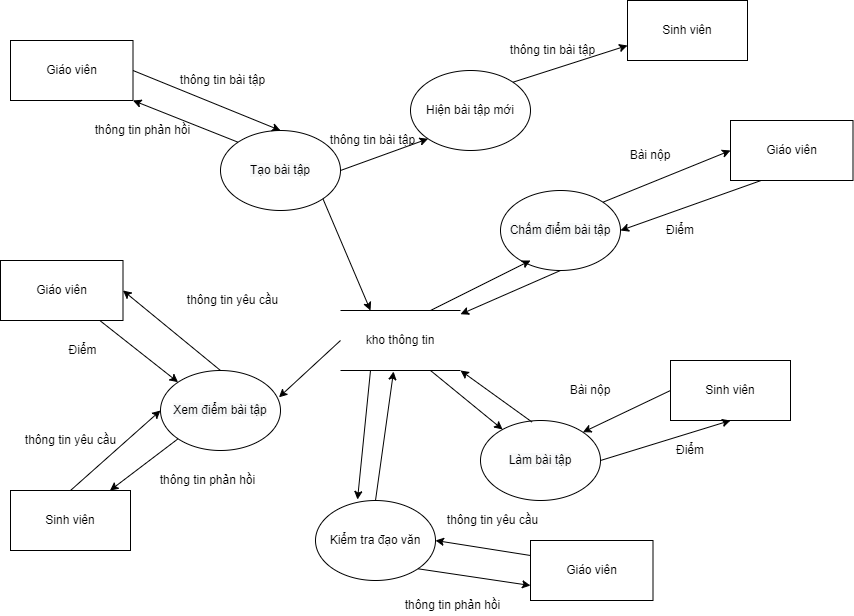

The diagram above was exported from draw.io. Its source (the exported page's mxGraphModel, read from the mxfile embedded in the PNG):
<mxGraphModel dx="1422" dy="1874" grid="1" gridSize="10" guides="1" tooltips="1" connect="1" arrows="1" fold="1" page="1" pageScale="1" pageWidth="827" pageHeight="1169" math="0" shadow="0">
  <root>
    <mxCell id="0" />
    <mxCell id="1" parent="0" />
    <mxCell id="2" value="&#10;&#10;&lt;span style=&quot;color: rgb(0, 0, 0); font-family: helvetica; font-size: 12px; font-style: normal; font-weight: 400; letter-spacing: normal; text-align: center; text-indent: 0px; text-transform: none; word-spacing: 0px; background-color: rgb(248, 249, 250); display: inline; float: none;&quot;&gt;Tạo bài tập&lt;/span&gt;&#10;&#10;" style="ellipse;whiteSpace=wrap;html=1;" vertex="1" parent="1">
      <mxGeometry x="300" y="120" width="120" height="80" as="geometry" />
    </mxCell>
    <mxCell id="3" value="&#10;&#10;&lt;span style=&quot;color: rgb(0, 0, 0); font-family: helvetica; font-size: 12px; font-style: normal; font-weight: 400; letter-spacing: normal; text-align: center; text-indent: 0px; text-transform: none; word-spacing: 0px; background-color: rgb(248, 249, 250); display: inline; float: none;&quot;&gt;Làm bài tập&lt;/span&gt;&#10;&#10;" style="ellipse;whiteSpace=wrap;html=1;" vertex="1" parent="1">
      <mxGeometry x="560" y="410" width="120" height="80" as="geometry" />
    </mxCell>
    <mxCell id="4" value="&#10;&#10;&lt;span style=&quot;color: rgb(0, 0, 0); font-family: helvetica; font-size: 12px; font-style: normal; font-weight: 400; letter-spacing: normal; text-align: center; text-indent: 0px; text-transform: none; word-spacing: 0px; background-color: rgb(248, 249, 250); display: inline; float: none;&quot;&gt;Chấm điểm bài tập&lt;/span&gt;&#10;&#10;" style="ellipse;whiteSpace=wrap;html=1;" vertex="1" parent="1">
      <mxGeometry x="580" y="180" width="120" height="80" as="geometry" />
    </mxCell>
    <mxCell id="5" value="&#10;&#10;&lt;span style=&quot;color: rgb(0, 0, 0); font-family: helvetica; font-size: 12px; font-style: normal; font-weight: 400; letter-spacing: normal; text-align: center; text-indent: 0px; text-transform: none; word-spacing: 0px; background-color: rgb(248, 249, 250); display: inline; float: none;&quot;&gt;Xem điểm bài tập&lt;/span&gt;&#10;&#10;" style="ellipse;whiteSpace=wrap;html=1;" vertex="1" parent="1">
      <mxGeometry x="240" y="360" width="120" height="80" as="geometry" />
    </mxCell>
    <mxCell id="6" value="kho thông tin" style="shape=partialRectangle;whiteSpace=wrap;html=1;left=0;right=0;fillColor=none;" vertex="1" parent="1">
      <mxGeometry x="420" y="300" width="120" height="60" as="geometry" />
    </mxCell>
    <mxCell id="7" value="&lt;span&gt;Sinh viên&lt;/span&gt;&lt;span style=&quot;color: rgba(0 , 0 , 0 , 0) ; font-family: monospace ; font-size: 0px&quot;&gt;%3CmxGraphModel%3E%3Croot%3E%3CmxCell%20id%3D%220%22%2F%3E%3CmxCell%20id%3D%221%22%20parent%3D%220%22%2F%3E%3CmxCell%20id%3D%222%22%20value%3D%22Gi%C3%A1o%20vi%C3%AAn%22%20style%3D%22rounded%3D0%3BwhiteSpace%3Dwrap%3Bhtml%3D1%3B%22%20vertex%3D%221%22%20parent%3D%221%22%3E%3CmxGeometry%20x%3D%22590%22%20y%3D%22280%22%20width%3D%22150%22%20height%3D%2260%22%20as%3D%22geometry%22%2F%3E%3C%2FmxCell%3E%3C%2Froot%3E%3C%2FmxGraphModel%3E&lt;/span&gt;" style="rounded=0;whiteSpace=wrap;html=1;" vertex="1" parent="1">
      <mxGeometry x="750" y="350" width="120" height="60" as="geometry" />
    </mxCell>
    <mxCell id="8" value="Giáo viên" style="rounded=0;whiteSpace=wrap;html=1;" vertex="1" parent="1">
      <mxGeometry x="90" y="30" width="122.5" height="60" as="geometry" />
    </mxCell>
    <mxCell id="9" value="" style="endArrow=classic;html=1;entryX=0.5;entryY=0;entryDx=0;entryDy=0;exitX=1;exitY=0.5;exitDx=0;exitDy=0;" edge="1" source="8" target="2" parent="1">
      <mxGeometry width="50" height="50" relative="1" as="geometry">
        <mxPoint x="350" y="330" as="sourcePoint" />
        <mxPoint x="400" y="280" as="targetPoint" />
      </mxGeometry>
    </mxCell>
    <mxCell id="10" value="thông tin bài tập" style="text;html=1;strokeColor=none;fillColor=none;align=center;verticalAlign=middle;whiteSpace=wrap;rounded=0;" vertex="1" parent="1">
      <mxGeometry x="240" y="60" width="125" height="20" as="geometry" />
    </mxCell>
    <mxCell id="11" value="" style="endArrow=classic;html=1;entryX=1;entryY=1;entryDx=0;entryDy=0;exitX=0;exitY=0;exitDx=0;exitDy=0;" edge="1" source="2" target="8" parent="1">
      <mxGeometry width="50" height="50" relative="1" as="geometry">
        <mxPoint x="320" y="140" as="sourcePoint" />
        <mxPoint x="400" y="280" as="targetPoint" />
      </mxGeometry>
    </mxCell>
    <mxCell id="12" value="thông tin phản hồi" style="text;html=1;strokeColor=none;fillColor=none;align=center;verticalAlign=middle;whiteSpace=wrap;rounded=0;" vertex="1" parent="1">
      <mxGeometry x="160" y="110" width="125" height="20" as="geometry" />
    </mxCell>
    <mxCell id="13" value="" style="endArrow=classic;html=1;exitX=1;exitY=1;exitDx=0;exitDy=0;entryX=0.25;entryY=0;entryDx=0;entryDy=0;" edge="1" source="2" target="6" parent="1">
      <mxGeometry width="50" height="50" relative="1" as="geometry">
        <mxPoint x="350" y="330" as="sourcePoint" />
        <mxPoint x="400" y="280" as="targetPoint" />
      </mxGeometry>
    </mxCell>
    <mxCell id="14" value="" style="endArrow=classic;html=1;exitX=0.75;exitY=1;exitDx=0;exitDy=0;" edge="1" source="6" target="3" parent="1">
      <mxGeometry width="50" height="50" relative="1" as="geometry">
        <mxPoint x="350" y="330" as="sourcePoint" />
        <mxPoint x="400" y="280" as="targetPoint" />
      </mxGeometry>
    </mxCell>
    <mxCell id="15" value="" style="endArrow=classic;html=1;exitX=0.43;exitY=0.02;exitDx=0;exitDy=0;exitPerimeter=0;" edge="1" source="3" parent="1">
      <mxGeometry width="50" height="50" relative="1" as="geometry">
        <mxPoint x="530" y="330" as="sourcePoint" />
        <mxPoint x="540" y="360" as="targetPoint" />
      </mxGeometry>
    </mxCell>
    <mxCell id="16" value="Giáo viên" style="rounded=0;whiteSpace=wrap;html=1;" vertex="1" parent="1">
      <mxGeometry x="810" y="110" width="122.5" height="60" as="geometry" />
    </mxCell>
    <mxCell id="17" value="" style="endArrow=classic;html=1;entryX=1;entryY=0;entryDx=0;entryDy=0;exitX=0;exitY=0.5;exitDx=0;exitDy=0;" edge="1" source="7" target="3" parent="1">
      <mxGeometry width="50" height="50" relative="1" as="geometry">
        <mxPoint x="530" y="330" as="sourcePoint" />
        <mxPoint x="580" y="280" as="targetPoint" />
      </mxGeometry>
    </mxCell>
    <mxCell id="18" value="Bài nộp" style="text;html=1;strokeColor=none;fillColor=none;align=center;verticalAlign=middle;whiteSpace=wrap;rounded=0;" vertex="1" parent="1">
      <mxGeometry x="640" y="370" width="60" height="20" as="geometry" />
    </mxCell>
    <mxCell id="19" value="" style="endArrow=classic;html=1;entryX=0;entryY=0.5;entryDx=0;entryDy=0;exitX=1;exitY=0;exitDx=0;exitDy=0;" edge="1" source="4" target="16" parent="1">
      <mxGeometry width="50" height="50" relative="1" as="geometry">
        <mxPoint x="530" y="330" as="sourcePoint" />
        <mxPoint x="580" y="280" as="targetPoint" />
      </mxGeometry>
    </mxCell>
    <mxCell id="20" value="Điểm" style="text;html=1;strokeColor=none;fillColor=none;align=center;verticalAlign=middle;whiteSpace=wrap;rounded=0;" vertex="1" parent="1">
      <mxGeometry x="730" y="210" width="60" height="20" as="geometry" />
    </mxCell>
    <mxCell id="21" value="Bài nộp" style="text;html=1;strokeColor=none;fillColor=none;align=center;verticalAlign=middle;whiteSpace=wrap;rounded=0;" vertex="1" parent="1">
      <mxGeometry x="700" y="130" width="60" height="30" as="geometry" />
    </mxCell>
    <mxCell id="22" value="" style="endArrow=classic;html=1;entryX=0.5;entryY=1;entryDx=0;entryDy=0;exitX=1;exitY=0.5;exitDx=0;exitDy=0;" edge="1" source="3" target="7" parent="1">
      <mxGeometry width="50" height="50" relative="1" as="geometry">
        <mxPoint x="530" y="330" as="sourcePoint" />
        <mxPoint x="580" y="280" as="targetPoint" />
      </mxGeometry>
    </mxCell>
    <mxCell id="23" value="Điểm" style="text;html=1;strokeColor=none;fillColor=none;align=center;verticalAlign=middle;whiteSpace=wrap;rounded=0;" vertex="1" parent="1">
      <mxGeometry x="740" y="430" width="60" height="20" as="geometry" />
    </mxCell>
    <mxCell id="24" value="" style="endArrow=classic;html=1;entryX=1;entryY=0.5;entryDx=0;entryDy=0;exitX=0.25;exitY=1;exitDx=0;exitDy=0;" edge="1" source="16" target="4" parent="1">
      <mxGeometry width="50" height="50" relative="1" as="geometry">
        <mxPoint x="530" y="330" as="sourcePoint" />
        <mxPoint x="580" y="280" as="targetPoint" />
      </mxGeometry>
    </mxCell>
    <mxCell id="25" value="" style="endArrow=classic;html=1;exitX=0.75;exitY=0;exitDx=0;exitDy=0;" edge="1" source="6" parent="1">
      <mxGeometry width="50" height="50" relative="1" as="geometry">
        <mxPoint x="530" y="330" as="sourcePoint" />
        <mxPoint x="610" y="250" as="targetPoint" />
      </mxGeometry>
    </mxCell>
    <mxCell id="26" value="" style="endArrow=classic;html=1;exitX=0.5;exitY=1;exitDx=0;exitDy=0;" edge="1" source="4" target="6" parent="1">
      <mxGeometry width="50" height="50" relative="1" as="geometry">
        <mxPoint x="530" y="330" as="sourcePoint" />
        <mxPoint x="580" y="280" as="targetPoint" />
      </mxGeometry>
    </mxCell>
    <mxCell id="27" value="" style="endArrow=classic;html=1;entryX=0.987;entryY=0.335;entryDx=0;entryDy=0;entryPerimeter=0;exitX=0;exitY=0.5;exitDx=0;exitDy=0;" edge="1" source="6" target="5" parent="1">
      <mxGeometry width="50" height="50" relative="1" as="geometry">
        <mxPoint x="530" y="330" as="sourcePoint" />
        <mxPoint x="580" y="280" as="targetPoint" />
      </mxGeometry>
    </mxCell>
    <mxCell id="28" value="&lt;span&gt;Sinh viên&lt;/span&gt;&lt;span style=&quot;color: rgba(0 , 0 , 0 , 0) ; font-family: monospace ; font-size: 0px&quot;&gt;%3CmxGraphModel%3E%3Croot%3E%3CmxCell%20id%3D%220%22%2F%3E%3CmxCell%20id%3D%221%22%20parent%3D%220%22%2F%3E%3CmxCell%20id%3D%222%22%20value%3D%22Gi%C3%A1o%20vi%C3%AAn%22%20style%3D%22rounded%3D0%3BwhiteSpace%3Dwrap%3Bhtml%3D1%3B%22%20vertex%3D%221%22%20parent%3D%221%22%3E%3CmxGeometry%20x%3D%22590%22%20y%3D%22280%22%20width%3D%22150%22%20height%3D%2260%22%20as%3D%22geometry%22%2F%3E%3C%2FmxCell%3E%3C%2Froot%3E%3C%2FmxGraphModel%3E&lt;/span&gt;" style="rounded=0;whiteSpace=wrap;html=1;" vertex="1" parent="1">
      <mxGeometry x="90" y="480" width="120" height="60" as="geometry" />
    </mxCell>
    <mxCell id="29" value="Giáo viên" style="rounded=0;whiteSpace=wrap;html=1;" vertex="1" parent="1">
      <mxGeometry x="80" y="250" width="122.5" height="60" as="geometry" />
    </mxCell>
    <mxCell id="30" value="thông tin yêu cầu" style="text;html=1;strokeColor=none;fillColor=none;align=center;verticalAlign=middle;whiteSpace=wrap;rounded=0;" vertex="1" parent="1">
      <mxGeometry x="250" y="280" width="125" height="20" as="geometry" />
    </mxCell>
    <mxCell id="31" value="Điểm" style="text;html=1;strokeColor=none;fillColor=none;align=center;verticalAlign=middle;whiteSpace=wrap;rounded=0;" vertex="1" parent="1">
      <mxGeometry x="100" y="330" width="125" height="20" as="geometry" />
    </mxCell>
    <mxCell id="32" value="" style="endArrow=classic;html=1;entryX=1;entryY=0.5;entryDx=0;entryDy=0;exitX=0.5;exitY=0;exitDx=0;exitDy=0;" edge="1" source="5" target="29" parent="1">
      <mxGeometry width="50" height="50" relative="1" as="geometry">
        <mxPoint x="390" y="330" as="sourcePoint" />
        <mxPoint x="440" y="280" as="targetPoint" />
      </mxGeometry>
    </mxCell>
    <mxCell id="33" value="" style="endArrow=classic;html=1;entryX=0;entryY=0;entryDx=0;entryDy=0;" edge="1" source="29" target="5" parent="1">
      <mxGeometry width="50" height="50" relative="1" as="geometry">
        <mxPoint x="390" y="330" as="sourcePoint" />
        <mxPoint x="440" y="280" as="targetPoint" />
      </mxGeometry>
    </mxCell>
    <mxCell id="34" value="" style="endArrow=classic;html=1;entryX=0;entryY=0.5;entryDx=0;entryDy=0;exitX=0.5;exitY=0;exitDx=0;exitDy=0;" edge="1" source="28" target="5" parent="1">
      <mxGeometry width="50" height="50" relative="1" as="geometry">
        <mxPoint x="390" y="330" as="sourcePoint" />
        <mxPoint x="440" y="280" as="targetPoint" />
      </mxGeometry>
    </mxCell>
    <mxCell id="35" value="" style="endArrow=classic;html=1;exitX=0;exitY=1;exitDx=0;exitDy=0;" edge="1" source="5" target="28" parent="1">
      <mxGeometry width="50" height="50" relative="1" as="geometry">
        <mxPoint x="390" y="330" as="sourcePoint" />
        <mxPoint x="440" y="280" as="targetPoint" />
      </mxGeometry>
    </mxCell>
    <mxCell id="36" value="thông tin phản hồi" style="text;html=1;strokeColor=none;fillColor=none;align=center;verticalAlign=middle;whiteSpace=wrap;rounded=0;" vertex="1" parent="1">
      <mxGeometry x="225" y="460" width="125" height="20" as="geometry" />
    </mxCell>
    <mxCell id="37" value="thông tin yêu cầu" style="text;html=1;strokeColor=none;fillColor=none;align=center;verticalAlign=middle;whiteSpace=wrap;rounded=0;" vertex="1" parent="1">
      <mxGeometry x="87.5" y="420" width="125" height="20" as="geometry" />
    </mxCell>
    <mxCell id="38" value="&lt;span&gt;Hiện bài tập mới&lt;/span&gt;" style="ellipse;whiteSpace=wrap;html=1;" vertex="1" parent="1">
      <mxGeometry x="490" y="60" width="120" height="80" as="geometry" />
    </mxCell>
    <mxCell id="39" value="" style="endArrow=classic;html=1;entryX=0;entryY=1;entryDx=0;entryDy=0;exitX=1;exitY=0.5;exitDx=0;exitDy=0;" edge="1" source="2" target="38" parent="1">
      <mxGeometry width="50" height="50" relative="1" as="geometry">
        <mxPoint x="440" y="330" as="sourcePoint" />
        <mxPoint x="490" y="280" as="targetPoint" />
      </mxGeometry>
    </mxCell>
    <mxCell id="40" value="&lt;span&gt;Sinh viên&lt;/span&gt;&lt;span style=&quot;color: rgba(0 , 0 , 0 , 0) ; font-family: monospace ; font-size: 0px&quot;&gt;%3CmxGraphModel%3E%3Croot%3E%3CmxCell%20id%3D%220%22%2F%3E%3CmxCell%20id%3D%221%22%20parent%3D%220%22%2F%3E%3CmxCell%20id%3D%222%22%20value%3D%22Gi%C3%A1o%20vi%C3%AAn%22%20style%3D%22rounded%3D0%3BwhiteSpace%3Dwrap%3Bhtml%3D1%3B%22%20vertex%3D%221%22%20parent%3D%221%22%3E%3CmxGeometry%20x%3D%22590%22%20y%3D%22280%22%20width%3D%22150%22%20height%3D%2260%22%20as%3D%22geometry%22%2F%3E%3C%2FmxCell%3E%3C%2Froot%3E%3C%2FmxGraphModel%3E&lt;/span&gt;" style="rounded=0;whiteSpace=wrap;html=1;" vertex="1" parent="1">
      <mxGeometry x="707" y="-10" width="120" height="60" as="geometry" />
    </mxCell>
    <mxCell id="41" value="" style="endArrow=classic;html=1;entryX=0;entryY=0.75;entryDx=0;entryDy=0;exitX=1;exitY=0;exitDx=0;exitDy=0;" edge="1" source="38" target="40" parent="1">
      <mxGeometry width="50" height="50" relative="1" as="geometry">
        <mxPoint x="440" y="220" as="sourcePoint" />
        <mxPoint x="490" y="170" as="targetPoint" />
      </mxGeometry>
    </mxCell>
    <mxCell id="42" value="thông tin bài tập" style="text;html=1;strokeColor=none;fillColor=none;align=center;verticalAlign=middle;whiteSpace=wrap;rounded=0;" vertex="1" parent="1">
      <mxGeometry x="570" y="30" width="125" height="20" as="geometry" />
    </mxCell>
    <mxCell id="43" value="thông tin bài tập" style="text;html=1;strokeColor=none;fillColor=none;align=center;verticalAlign=middle;whiteSpace=wrap;rounded=0;" vertex="1" parent="1">
      <mxGeometry x="390" y="120" width="125" height="20" as="geometry" />
    </mxCell>
    <mxCell id="44" value="Kiểm tra đạo văn" style="ellipse;whiteSpace=wrap;html=1;" vertex="1" parent="1">
      <mxGeometry x="395" y="490" width="120" height="80" as="geometry" />
    </mxCell>
    <mxCell id="45" value="Giáo viên" style="rounded=0;whiteSpace=wrap;html=1;" vertex="1" parent="1">
      <mxGeometry x="610" y="530" width="122.5" height="60" as="geometry" />
    </mxCell>
    <mxCell id="46" value="" style="endArrow=classic;html=1;exitX=0.25;exitY=1;exitDx=0;exitDy=0;entryX=0.35;entryY=-0.012;entryDx=0;entryDy=0;entryPerimeter=0;" edge="1" source="6" target="44" parent="1">
      <mxGeometry width="50" height="50" relative="1" as="geometry">
        <mxPoint x="520" y="370" as="sourcePoint" />
        <mxPoint x="592.0996229302696" y="428.99060057931183" as="targetPoint" />
      </mxGeometry>
    </mxCell>
    <mxCell id="47" value="" style="endArrow=classic;html=1;entryX=0.442;entryY=1.017;entryDx=0;entryDy=0;entryPerimeter=0;exitX=0.5;exitY=0;exitDx=0;exitDy=0;" edge="1" source="44" target="6" parent="1">
      <mxGeometry width="50" height="50" relative="1" as="geometry">
        <mxPoint x="460" y="480" as="sourcePoint" />
        <mxPoint x="550" y="370" as="targetPoint" />
      </mxGeometry>
    </mxCell>
    <mxCell id="48" value="" style="endArrow=classic;html=1;entryX=0;entryY=0.75;entryDx=0;entryDy=0;exitX=1;exitY=1;exitDx=0;exitDy=0;" edge="1" source="44" target="45" parent="1">
      <mxGeometry width="50" height="50" relative="1" as="geometry">
        <mxPoint x="510" y="520" as="sourcePoint" />
        <mxPoint x="483.03999999999996" y="371.02" as="targetPoint" />
      </mxGeometry>
    </mxCell>
    <mxCell id="49" value="" style="endArrow=classic;html=1;entryX=1;entryY=0.5;entryDx=0;entryDy=0;exitX=0;exitY=0.25;exitDx=0;exitDy=0;" edge="1" source="45" target="44" parent="1">
      <mxGeometry width="50" height="50" relative="1" as="geometry">
        <mxPoint x="507.42640687119274" y="568.2842712474621" as="sourcePoint" />
        <mxPoint x="620" y="585" as="targetPoint" />
      </mxGeometry>
    </mxCell>
    <mxCell id="50" value="thông tin yêu cầu" style="text;html=1;strokeColor=none;fillColor=none;align=center;verticalAlign=middle;whiteSpace=wrap;rounded=0;" vertex="1" parent="1">
      <mxGeometry x="510" y="500" width="125" height="20" as="geometry" />
    </mxCell>
    <mxCell id="51" value="thông tin phản hồi" style="text;html=1;strokeColor=none;fillColor=none;align=center;verticalAlign=middle;whiteSpace=wrap;rounded=0;" vertex="1" parent="1">
      <mxGeometry x="470" y="585" width="125" height="20" as="geometry" />
    </mxCell>
  </root>
</mxGraphModel>